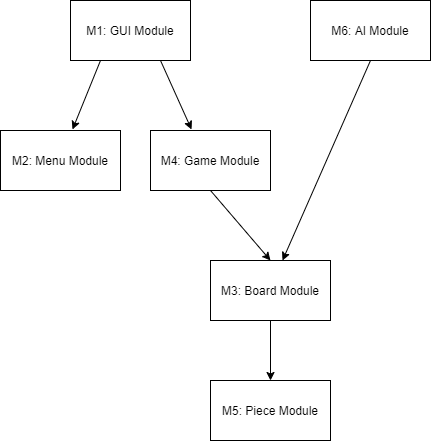

The diagram above was exported from draw.io. Its source (the exported page's mxGraphModel, read from the mxfile embedded in the PNG):
<mxGraphModel dx="1022" dy="520" grid="1" gridSize="10" guides="1" tooltips="1" connect="1" arrows="1" fold="1" page="1" pageScale="1" pageWidth="850" pageHeight="1100" math="0" shadow="0">
  <root>
    <mxCell id="0" />
    <mxCell id="1" parent="0" />
    <mxCell id="W6TQ7usbfHw0tv3UcLL8-16" style="edgeStyle=none;rounded=0;orthogonalLoop=1;jettySize=auto;html=1;entryX=0.5;entryY=0;entryDx=0;entryDy=0;" parent="1" source="W6TQ7usbfHw0tv3UcLL8-1" target="W6TQ7usbfHw0tv3UcLL8-3" edge="1">
      <mxGeometry relative="1" as="geometry">
        <mxPoint x="450" y="420" as="targetPoint" />
      </mxGeometry>
    </mxCell>
    <mxCell id="W6TQ7usbfHw0tv3UcLL8-1" value="M3: Board Module" style="rounded=0;whiteSpace=wrap;html=1;" parent="1" vertex="1">
      <mxGeometry x="450" y="360" width="120" height="60" as="geometry" />
    </mxCell>
    <mxCell id="W6TQ7usbfHw0tv3UcLL8-10" style="edgeStyle=none;rounded=0;orthogonalLoop=1;jettySize=auto;html=1;exitX=0.75;exitY=1;exitDx=0;exitDy=0;entryX=0.342;entryY=-0.017;entryDx=0;entryDy=0;entryPerimeter=0;" parent="1" source="W6TQ7usbfHw0tv3UcLL8-2" target="W6TQ7usbfHw0tv3UcLL8-5" edge="1">
      <mxGeometry relative="1" as="geometry" />
    </mxCell>
    <mxCell id="W6TQ7usbfHw0tv3UcLL8-15" style="edgeStyle=none;rounded=0;orthogonalLoop=1;jettySize=auto;html=1;exitX=0.25;exitY=1;exitDx=0;exitDy=0;entryX=0.6;entryY=-0.017;entryDx=0;entryDy=0;entryPerimeter=0;" parent="1" source="W6TQ7usbfHw0tv3UcLL8-2" target="W6TQ7usbfHw0tv3UcLL8-6" edge="1">
      <mxGeometry relative="1" as="geometry" />
    </mxCell>
    <mxCell id="W6TQ7usbfHw0tv3UcLL8-2" value="M1: GUI Module" style="rounded=0;whiteSpace=wrap;html=1;" parent="1" vertex="1">
      <mxGeometry x="310" y="100" width="120" height="60" as="geometry" />
    </mxCell>
    <mxCell id="W6TQ7usbfHw0tv3UcLL8-3" value="M5: Piece Module" style="rounded=0;whiteSpace=wrap;html=1;" parent="1" vertex="1">
      <mxGeometry x="450" y="480" width="120" height="60" as="geometry" />
    </mxCell>
    <mxCell id="W6TQ7usbfHw0tv3UcLL8-11" style="edgeStyle=none;rounded=0;orthogonalLoop=1;jettySize=auto;html=1;exitX=0.5;exitY=1;exitDx=0;exitDy=0;entryX=0.6;entryY=0;entryDx=0;entryDy=0;entryPerimeter=0;" parent="1" source="W6TQ7usbfHw0tv3UcLL8-4" target="W6TQ7usbfHw0tv3UcLL8-1" edge="1">
      <mxGeometry relative="1" as="geometry">
        <mxPoint x="540" y="377" as="targetPoint" />
      </mxGeometry>
    </mxCell>
    <mxCell id="W6TQ7usbfHw0tv3UcLL8-4" value="M6: AI Module" style="rounded=0;whiteSpace=wrap;html=1;" parent="1" vertex="1">
      <mxGeometry x="550" y="100" width="120" height="60" as="geometry" />
    </mxCell>
    <mxCell id="W6TQ7usbfHw0tv3UcLL8-14" style="edgeStyle=none;rounded=0;orthogonalLoop=1;jettySize=auto;html=1;exitX=0.5;exitY=1;exitDx=0;exitDy=0;entryX=0.5;entryY=0;entryDx=0;entryDy=0;" parent="1" source="W6TQ7usbfHw0tv3UcLL8-5" edge="1" target="W6TQ7usbfHw0tv3UcLL8-1">
      <mxGeometry relative="1" as="geometry">
        <mxPoint x="450" y="337" as="targetPoint" />
      </mxGeometry>
    </mxCell>
    <mxCell id="W6TQ7usbfHw0tv3UcLL8-5" value="M4: Game Module" style="rounded=0;whiteSpace=wrap;html=1;" parent="1" vertex="1">
      <mxGeometry x="390" y="230" width="120" height="60" as="geometry" />
    </mxCell>
    <mxCell id="W6TQ7usbfHw0tv3UcLL8-6" value="M2: Menu Module" style="rounded=0;whiteSpace=wrap;html=1;" parent="1" vertex="1">
      <mxGeometry x="240" y="230" width="120" height="60" as="geometry" />
    </mxCell>
  </root>
</mxGraphModel>